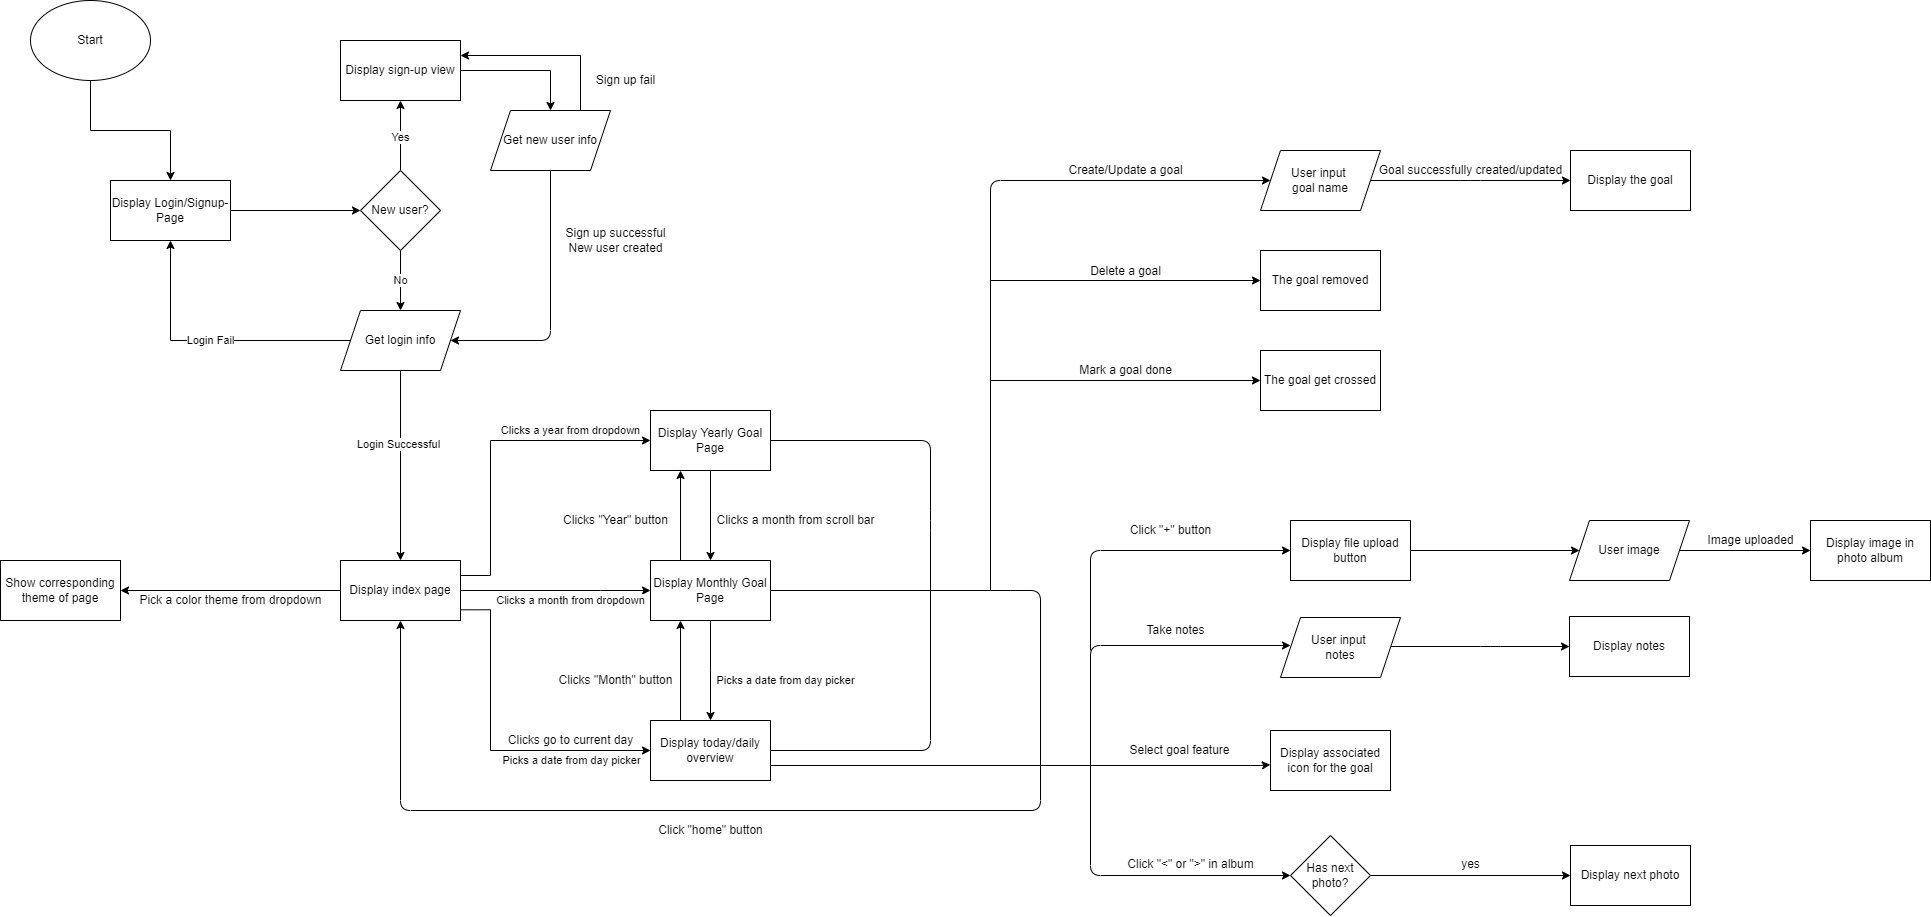

The diagram above was exported from draw.io. Its source (the exported page's mxGraphModel, read from the mxfile embedded in the PNG):
<mxGraphModel dx="345" dy="195" grid="1" gridSize="10" guides="1" tooltips="1" connect="1" arrows="1" fold="1" page="1" pageScale="1" pageWidth="1400" pageHeight="850" math="0" shadow="0">
  <root>
    <mxCell id="0" />
    <mxCell id="1" parent="0" />
    <mxCell id="7" style="edgeStyle=orthogonalEdgeStyle;rounded=0;orthogonalLoop=1;jettySize=auto;html=1;entryX=0.5;entryY=0;entryDx=0;entryDy=0;" parent="1" source="2" target="3" edge="1">
      <mxGeometry relative="1" as="geometry" />
    </mxCell>
    <mxCell id="2" value="Start" style="ellipse;whiteSpace=wrap;html=1;" parent="1" vertex="1">
      <mxGeometry x="60" y="40" width="120" height="80" as="geometry" />
    </mxCell>
    <mxCell id="8" style="edgeStyle=orthogonalEdgeStyle;rounded=0;orthogonalLoop=1;jettySize=auto;html=1;entryX=0;entryY=0.5;entryDx=0;entryDy=0;" parent="1" source="3" target="6" edge="1">
      <mxGeometry relative="1" as="geometry" />
    </mxCell>
    <mxCell id="3" value="Display Login/Signup-Page" style="rounded=0;whiteSpace=wrap;html=1;" parent="1" vertex="1">
      <mxGeometry x="140" y="220" width="120" height="60" as="geometry" />
    </mxCell>
    <mxCell id="10" style="edgeStyle=orthogonalEdgeStyle;rounded=0;orthogonalLoop=1;jettySize=auto;html=1;entryX=0.5;entryY=1;entryDx=0;entryDy=0;" parent="1" source="6" target="9" edge="1">
      <mxGeometry relative="1" as="geometry" />
    </mxCell>
    <mxCell id="13" value="Yes" style="edgeLabel;html=1;align=center;verticalAlign=middle;resizable=0;points=[];" parent="10" vertex="1" connectable="0">
      <mxGeometry x="-0.05" relative="1" as="geometry">
        <mxPoint as="offset" />
      </mxGeometry>
    </mxCell>
    <mxCell id="28" value="No" style="edgeStyle=orthogonalEdgeStyle;rounded=0;orthogonalLoop=1;jettySize=auto;html=1;entryX=0.5;entryY=0;entryDx=0;entryDy=0;" parent="1" source="6" target="20" edge="1">
      <mxGeometry relative="1" as="geometry" />
    </mxCell>
    <mxCell id="6" value="New user?" style="rhombus;whiteSpace=wrap;html=1;" parent="1" vertex="1">
      <mxGeometry x="390" y="210" width="80" height="80" as="geometry" />
    </mxCell>
    <mxCell id="15" style="edgeStyle=orthogonalEdgeStyle;rounded=0;orthogonalLoop=1;jettySize=auto;html=1;entryX=0.5;entryY=0;entryDx=0;entryDy=0;" parent="1" source="9" target="14" edge="1">
      <mxGeometry relative="1" as="geometry" />
    </mxCell>
    <mxCell id="9" value="Display sign-up view" style="rounded=0;whiteSpace=wrap;html=1;" parent="1" vertex="1">
      <mxGeometry x="370" y="80" width="120" height="60" as="geometry" />
    </mxCell>
    <mxCell id="14" value="Get new user info" style="shape=parallelogram;perimeter=parallelogramPerimeter;whiteSpace=wrap;html=1;fixedSize=1;" parent="1" vertex="1">
      <mxGeometry x="520" y="150" width="120" height="60" as="geometry" />
    </mxCell>
    <mxCell id="24" style="edgeStyle=orthogonalEdgeStyle;rounded=0;orthogonalLoop=1;jettySize=auto;html=1;entryX=0.5;entryY=0;entryDx=0;entryDy=0;" parent="1" source="20" target="23" edge="1">
      <mxGeometry relative="1" as="geometry" />
    </mxCell>
    <mxCell id="25" value="Login Successful" style="edgeLabel;html=1;align=center;verticalAlign=middle;resizable=0;points=[];" parent="24" vertex="1" connectable="0">
      <mxGeometry x="-0.225" y="-2" relative="1" as="geometry">
        <mxPoint as="offset" />
      </mxGeometry>
    </mxCell>
    <mxCell id="27" value="Login Fail" style="edgeStyle=orthogonalEdgeStyle;rounded=0;orthogonalLoop=1;jettySize=auto;html=1;entryX=0.5;entryY=1;entryDx=0;entryDy=0;" parent="1" source="20" target="3" edge="1">
      <mxGeometry relative="1" as="geometry" />
    </mxCell>
    <mxCell id="20" value="Get login info" style="shape=parallelogram;perimeter=parallelogramPerimeter;whiteSpace=wrap;html=1;fixedSize=1;" parent="1" vertex="1">
      <mxGeometry x="370" y="350" width="120" height="60" as="geometry" />
    </mxCell>
    <mxCell id="23" value="Display index page" style="rounded=0;whiteSpace=wrap;html=1;" parent="1" vertex="1">
      <mxGeometry x="370" y="600" width="120" height="60" as="geometry" />
    </mxCell>
    <mxCell id="36" style="edgeStyle=orthogonalEdgeStyle;rounded=0;orthogonalLoop=1;jettySize=auto;html=1;exitX=1;exitY=0.25;exitDx=0;exitDy=0;entryX=0;entryY=0.5;entryDx=0;entryDy=0;" parent="1" source="23" target="34" edge="1">
      <mxGeometry relative="1" as="geometry">
        <Array as="points">
          <mxPoint x="520" y="615" />
          <mxPoint x="520" y="480" />
        </Array>
        <mxPoint x="700" y="480" as="sourcePoint" />
        <mxPoint x="660" y="480" as="targetPoint" />
      </mxGeometry>
    </mxCell>
    <mxCell id="37" value="Clicks a year from dropdown" style="edgeLabel;html=1;align=center;verticalAlign=middle;resizable=0;points=[];" parent="36" vertex="1" connectable="0">
      <mxGeometry x="-0.36" y="-1" relative="1" as="geometry">
        <mxPoint x="79" y="-71" as="offset" />
      </mxGeometry>
    </mxCell>
    <mxCell id="38" style="edgeStyle=orthogonalEdgeStyle;rounded=0;orthogonalLoop=1;jettySize=auto;html=1;exitX=0.998;exitY=0.822;exitDx=0;exitDy=0;entryX=0;entryY=0.5;entryDx=0;entryDy=0;exitPerimeter=0;" parent="1" source="23" target="35" edge="1">
      <mxGeometry relative="1" as="geometry">
        <mxPoint x="490" y="650" as="sourcePoint" />
        <mxPoint x="680" y="755" as="targetPoint" />
        <Array as="points">
          <mxPoint x="520" y="649" />
          <mxPoint x="520" y="790" />
        </Array>
      </mxGeometry>
    </mxCell>
    <mxCell id="34" value="Display Yearly Goal Page" style="rounded=0;whiteSpace=wrap;html=1;" parent="1" vertex="1">
      <mxGeometry x="680" y="450" width="120" height="60" as="geometry" />
    </mxCell>
    <mxCell id="42" style="edgeStyle=orthogonalEdgeStyle;rounded=0;orthogonalLoop=1;jettySize=auto;html=1;exitX=1;exitY=0.5;exitDx=0;exitDy=0;entryX=0;entryY=0.5;entryDx=0;entryDy=0;" parent="1" source="23" target="57" edge="1">
      <mxGeometry relative="1" as="geometry">
        <mxPoint x="610" y="690" as="sourcePoint" />
        <mxPoint x="680" y="710" as="targetPoint" />
        <Array as="points">
          <mxPoint x="630" y="630" />
          <mxPoint x="630" y="630" />
        </Array>
      </mxGeometry>
    </mxCell>
    <mxCell id="43" value="Picks a date from day picker" style="edgeLabel;html=1;align=center;verticalAlign=middle;resizable=0;points=[];" parent="42" vertex="1" connectable="0">
      <mxGeometry x="-0.228" y="1" relative="1" as="geometry">
        <mxPoint x="37" y="171" as="offset" />
      </mxGeometry>
    </mxCell>
    <mxCell id="35" value="&lt;span&gt;Display today/daily overview&lt;/span&gt;" style="rounded=0;whiteSpace=wrap;html=1;" parent="1" vertex="1">
      <mxGeometry x="680" y="760" width="120" height="60" as="geometry" />
    </mxCell>
    <mxCell id="52" value="" style="edgeStyle=segmentEdgeStyle;endArrow=classic;html=1;exitX=0.5;exitY=1;exitDx=0;exitDy=0;entryX=1;entryY=0.5;entryDx=0;entryDy=0;" edge="1" parent="1" source="14" target="20">
      <mxGeometry width="50" height="50" relative="1" as="geometry">
        <mxPoint x="450" y="330" as="sourcePoint" />
        <mxPoint x="500" y="280" as="targetPoint" />
        <Array as="points">
          <mxPoint x="580" y="380" />
        </Array>
      </mxGeometry>
    </mxCell>
    <mxCell id="53" value="Sign up successful&lt;br&gt;New user created" style="text;html=1;align=center;verticalAlign=middle;resizable=0;points=[];autosize=1;strokeColor=none;fillColor=none;" vertex="1" parent="1">
      <mxGeometry x="585" y="265" width="120" height="30" as="geometry" />
    </mxCell>
    <mxCell id="54" style="edgeStyle=orthogonalEdgeStyle;rounded=0;orthogonalLoop=1;jettySize=auto;html=1;entryX=1;entryY=0.25;entryDx=0;entryDy=0;exitX=0.75;exitY=0;exitDx=0;exitDy=0;" edge="1" parent="1" source="14" target="9">
      <mxGeometry relative="1" as="geometry">
        <mxPoint x="500" y="120" as="sourcePoint" />
        <mxPoint x="590" y="160" as="targetPoint" />
        <Array as="points">
          <mxPoint x="610" y="95" />
        </Array>
      </mxGeometry>
    </mxCell>
    <mxCell id="55" value="Sign up fail" style="text;html=1;align=center;verticalAlign=middle;resizable=0;points=[];autosize=1;strokeColor=none;fillColor=none;" vertex="1" parent="1">
      <mxGeometry x="620" y="110" width="70" height="20" as="geometry" />
    </mxCell>
    <mxCell id="57" value="&lt;span style=&quot;font-family: &amp;#34;helvetica&amp;#34;&quot;&gt;Display Monthly Goal Page&lt;/span&gt;" style="whiteSpace=wrap;html=1;" vertex="1" parent="1">
      <mxGeometry x="680" y="600" width="120" height="60" as="geometry" />
    </mxCell>
    <mxCell id="58" value="Clicks go to current day" style="text;html=1;align=center;verticalAlign=middle;resizable=0;points=[];autosize=1;strokeColor=none;fillColor=none;" vertex="1" parent="1">
      <mxGeometry x="530" y="770" width="140" height="20" as="geometry" />
    </mxCell>
    <mxCell id="60" value="Clicks a month from dropdown" style="edgeLabel;html=1;align=center;verticalAlign=middle;resizable=0;points=[];" vertex="1" connectable="0" parent="1">
      <mxGeometry x="599.9999933862441" y="640" as="geometry" />
    </mxCell>
    <mxCell id="61" value="" style="endArrow=classic;html=1;exitX=0.5;exitY=1;exitDx=0;exitDy=0;entryX=0.5;entryY=0;entryDx=0;entryDy=0;" edge="1" parent="1" source="34" target="57">
      <mxGeometry width="50" height="50" relative="1" as="geometry">
        <mxPoint x="670" y="690" as="sourcePoint" />
        <mxPoint x="720" y="640" as="targetPoint" />
      </mxGeometry>
    </mxCell>
    <mxCell id="62" value="Clicks a month from scroll bar" style="text;html=1;align=center;verticalAlign=middle;resizable=0;points=[];autosize=1;strokeColor=none;fillColor=none;" vertex="1" parent="1">
      <mxGeometry x="740" y="550" width="170" height="20" as="geometry" />
    </mxCell>
    <mxCell id="63" value="" style="endArrow=classic;html=1;exitX=0.25;exitY=0;exitDx=0;exitDy=0;entryX=0.25;entryY=1;entryDx=0;entryDy=0;" edge="1" parent="1" source="57" target="34">
      <mxGeometry width="50" height="50" relative="1" as="geometry">
        <mxPoint x="670" y="690" as="sourcePoint" />
        <mxPoint x="720" y="640" as="targetPoint" />
      </mxGeometry>
    </mxCell>
    <mxCell id="64" value="Clicks &quot;Year&quot; button" style="text;html=1;align=center;verticalAlign=middle;resizable=0;points=[];autosize=1;strokeColor=none;fillColor=none;" vertex="1" parent="1">
      <mxGeometry x="585" y="550" width="120" height="20" as="geometry" />
    </mxCell>
    <mxCell id="65" style="edgeStyle=orthogonalEdgeStyle;rounded=0;orthogonalLoop=1;jettySize=auto;html=1;exitX=0.5;exitY=1;exitDx=0;exitDy=0;entryX=0.5;entryY=0;entryDx=0;entryDy=0;" edge="1" parent="1" source="57" target="35">
      <mxGeometry relative="1" as="geometry">
        <mxPoint x="499.76" y="659.3199999999999" as="sourcePoint" />
        <mxPoint x="690" y="765" as="targetPoint" />
        <Array as="points">
          <mxPoint x="740" y="710" />
          <mxPoint x="740" y="710" />
        </Array>
      </mxGeometry>
    </mxCell>
    <mxCell id="66" value="&lt;span style=&quot;font-size: 11px&quot;&gt;Picks a date from day picker&lt;/span&gt;" style="text;html=1;align=center;verticalAlign=middle;resizable=0;points=[];autosize=1;strokeColor=none;fillColor=none;" vertex="1" parent="1">
      <mxGeometry x="740" y="710" width="150" height="20" as="geometry" />
    </mxCell>
    <mxCell id="67" value="" style="endArrow=classic;html=1;entryX=0.25;entryY=1;entryDx=0;entryDy=0;exitX=0.25;exitY=0;exitDx=0;exitDy=0;" edge="1" parent="1" source="35" target="57">
      <mxGeometry width="50" height="50" relative="1" as="geometry">
        <mxPoint x="710" y="700" as="sourcePoint" />
        <mxPoint x="710" y="670" as="targetPoint" />
      </mxGeometry>
    </mxCell>
    <mxCell id="68" value="Clicks &quot;Month&quot; button" style="text;html=1;align=center;verticalAlign=middle;resizable=0;points=[];autosize=1;strokeColor=none;fillColor=none;" vertex="1" parent="1">
      <mxGeometry x="580" y="710" width="130" height="20" as="geometry" />
    </mxCell>
    <mxCell id="73" value="" style="endArrow=none;html=1;exitX=1;exitY=0.5;exitDx=0;exitDy=0;" edge="1" parent="1" source="34">
      <mxGeometry width="50" height="50" relative="1" as="geometry">
        <mxPoint x="740" y="660" as="sourcePoint" />
        <mxPoint x="960" y="630" as="targetPoint" />
        <Array as="points">
          <mxPoint x="960" y="480" />
          <mxPoint x="960" y="560" />
          <mxPoint x="960" y="630" />
        </Array>
      </mxGeometry>
    </mxCell>
    <mxCell id="74" value="" style="endArrow=none;html=1;exitX=1;exitY=0.5;exitDx=0;exitDy=0;" edge="1" parent="1" source="57">
      <mxGeometry width="50" height="50" relative="1" as="geometry">
        <mxPoint x="740" y="660" as="sourcePoint" />
        <mxPoint x="1040" y="630" as="targetPoint" />
      </mxGeometry>
    </mxCell>
    <mxCell id="75" value="" style="endArrow=none;html=1;exitX=1;exitY=0.5;exitDx=0;exitDy=0;" edge="1" parent="1" source="35">
      <mxGeometry width="50" height="50" relative="1" as="geometry">
        <mxPoint x="810.0000000000002" y="490" as="sourcePoint" />
        <mxPoint x="960" y="630" as="targetPoint" />
        <Array as="points">
          <mxPoint x="960" y="790" />
          <mxPoint x="960" y="630" />
        </Array>
      </mxGeometry>
    </mxCell>
    <mxCell id="77" value="" style="edgeStyle=segmentEdgeStyle;endArrow=classic;html=1;entryX=0.5;entryY=1;entryDx=0;entryDy=0;" edge="1" parent="1" target="23">
      <mxGeometry width="50" height="50" relative="1" as="geometry">
        <mxPoint x="1040" y="630" as="sourcePoint" />
        <mxPoint x="420" y="840.7017115542764" as="targetPoint" />
        <Array as="points">
          <mxPoint x="1070" y="630" />
          <mxPoint x="1070" y="850" />
          <mxPoint x="430" y="850" />
        </Array>
      </mxGeometry>
    </mxCell>
    <mxCell id="78" value="Click &quot;home&quot; button" style="text;html=1;align=center;verticalAlign=middle;resizable=0;points=[];autosize=1;strokeColor=none;fillColor=none;" vertex="1" parent="1">
      <mxGeometry x="680" y="860" width="120" height="20" as="geometry" />
    </mxCell>
    <mxCell id="79" value="" style="edgeStyle=segmentEdgeStyle;endArrow=classic;html=1;exitX=0;exitY=0.5;exitDx=0;exitDy=0;entryX=1;entryY=0.5;entryDx=0;entryDy=0;" edge="1" parent="1" source="23" target="80">
      <mxGeometry width="50" height="50" relative="1" as="geometry">
        <mxPoint x="340" y="670" as="sourcePoint" />
        <mxPoint x="260" y="630" as="targetPoint" />
      </mxGeometry>
    </mxCell>
    <mxCell id="80" value="Show corresponding theme of page" style="whiteSpace=wrap;html=1;" vertex="1" parent="1">
      <mxGeometry x="30" y="600" width="120" height="60" as="geometry" />
    </mxCell>
    <mxCell id="81" value="Pick a color theme from dropdown" style="text;html=1;align=center;verticalAlign=middle;resizable=0;points=[];autosize=1;strokeColor=none;fillColor=none;" vertex="1" parent="1">
      <mxGeometry x="160" y="630" width="200" height="20" as="geometry" />
    </mxCell>
    <mxCell id="82" value="Display the goal" style="whiteSpace=wrap;html=1;" vertex="1" parent="1">
      <mxGeometry x="1600" y="190" width="120" height="60" as="geometry" />
    </mxCell>
    <mxCell id="83" value="" style="edgeStyle=segmentEdgeStyle;endArrow=classic;html=1;entryX=0;entryY=0.5;entryDx=0;entryDy=0;exitX=1;exitY=0.5;exitDx=0;exitDy=0;" edge="1" parent="1" source="84" target="82">
      <mxGeometry width="50" height="50" relative="1" as="geometry">
        <mxPoint x="1015" y="240" as="sourcePoint" />
        <mxPoint x="1015" y="320" as="targetPoint" />
        <Array as="points">
          <mxPoint x="1500" y="220" />
          <mxPoint x="1500" y="220" />
        </Array>
      </mxGeometry>
    </mxCell>
    <mxCell id="84" value="User input &lt;br&gt;goal name" style="shape=parallelogram;perimeter=parallelogramPerimeter;whiteSpace=wrap;html=1;fixedSize=1;" vertex="1" parent="1">
      <mxGeometry x="1290" y="190" width="120" height="60" as="geometry" />
    </mxCell>
    <mxCell id="88" value="" style="html=1;entryX=0;entryY=0.5;entryDx=0;entryDy=0;" edge="1" parent="1" target="84">
      <mxGeometry width="50" height="50" relative="1" as="geometry">
        <mxPoint x="1020" y="630" as="sourcePoint" />
        <mxPoint x="1020" y="190" as="targetPoint" />
        <Array as="points">
          <mxPoint x="1020" y="220" />
        </Array>
      </mxGeometry>
    </mxCell>
    <mxCell id="89" value="Goal successfully created/updated" style="text;html=1;align=center;verticalAlign=middle;resizable=0;points=[];autosize=1;strokeColor=none;fillColor=none;" vertex="1" parent="1">
      <mxGeometry x="1400" y="200" width="200" height="20" as="geometry" />
    </mxCell>
    <mxCell id="90" value="Create/Update a goal" style="text;html=1;align=center;verticalAlign=middle;resizable=0;points=[];autosize=1;strokeColor=none;fillColor=none;" vertex="1" parent="1">
      <mxGeometry x="1090" y="200" width="130" height="20" as="geometry" />
    </mxCell>
    <mxCell id="91" value="" style="endArrow=classic;html=1;entryX=0;entryY=0.5;entryDx=0;entryDy=0;" edge="1" parent="1" target="93">
      <mxGeometry width="50" height="50" relative="1" as="geometry">
        <mxPoint x="1020" y="320" as="sourcePoint" />
        <mxPoint x="1290" y="320" as="targetPoint" />
      </mxGeometry>
    </mxCell>
    <mxCell id="92" value="Delete a goal" style="text;html=1;align=center;verticalAlign=middle;resizable=0;points=[];autosize=1;strokeColor=none;fillColor=none;" vertex="1" parent="1">
      <mxGeometry x="1110" y="301" width="90" height="20" as="geometry" />
    </mxCell>
    <mxCell id="93" value="The goal removed" style="whiteSpace=wrap;html=1;" vertex="1" parent="1">
      <mxGeometry x="1290" y="290" width="120" height="60" as="geometry" />
    </mxCell>
    <mxCell id="94" value="" style="endArrow=classic;html=1;entryX=0;entryY=0.5;entryDx=0;entryDy=0;" edge="1" parent="1" target="96">
      <mxGeometry width="50" height="50" relative="1" as="geometry">
        <mxPoint x="1020" y="420" as="sourcePoint" />
        <mxPoint x="1290" y="420" as="targetPoint" />
      </mxGeometry>
    </mxCell>
    <mxCell id="95" value="Mark a goal done" style="text;html=1;align=center;verticalAlign=middle;resizable=0;points=[];autosize=1;strokeColor=none;fillColor=none;" vertex="1" parent="1">
      <mxGeometry x="1100" y="400" width="110" height="20" as="geometry" />
    </mxCell>
    <mxCell id="96" value="The goal get crossed" style="whiteSpace=wrap;html=1;" vertex="1" parent="1">
      <mxGeometry x="1290" y="390" width="120" height="60" as="geometry" />
    </mxCell>
    <mxCell id="97" value="" style="edgeStyle=elbowEdgeStyle;elbow=horizontal;endArrow=classic;html=1;exitX=1;exitY=0.75;exitDx=0;exitDy=0;entryX=-0.001;entryY=0.57;entryDx=0;entryDy=0;entryPerimeter=0;" edge="1" parent="1" source="35" target="99">
      <mxGeometry width="50" height="50" relative="1" as="geometry">
        <mxPoint x="940" y="790.8888346354166" as="sourcePoint" />
        <mxPoint x="1290" y="790" as="targetPoint" />
        <Array as="points">
          <mxPoint x="1290" y="800" />
          <mxPoint x="1250" y="805" />
          <mxPoint x="1180" y="800" />
          <mxPoint x="1060" y="780" />
        </Array>
      </mxGeometry>
    </mxCell>
    <mxCell id="98" value="Select goal feature" style="text;html=1;align=center;verticalAlign=middle;resizable=0;points=[];autosize=1;strokeColor=none;fillColor=none;" vertex="1" parent="1">
      <mxGeometry x="1149" y="780" width="120" height="20" as="geometry" />
    </mxCell>
    <mxCell id="99" value="Display associated icon for the goal" style="whiteSpace=wrap;html=1;" vertex="1" parent="1">
      <mxGeometry x="1300" y="770" width="120" height="60" as="geometry" />
    </mxCell>
    <mxCell id="100" value="Display notes" style="whiteSpace=wrap;html=1;" vertex="1" parent="1">
      <mxGeometry x="1599" y="656" width="120" height="60" as="geometry" />
    </mxCell>
    <mxCell id="101" value="" style="edgeStyle=segmentEdgeStyle;endArrow=classic;html=1;entryX=0;entryY=0.5;entryDx=0;entryDy=0;exitX=1;exitY=0.5;exitDx=0;exitDy=0;" edge="1" parent="1" target="100">
      <mxGeometry width="50" height="50" relative="1" as="geometry">
        <mxPoint x="1420" y="686" as="sourcePoint" />
        <mxPoint x="1035" y="786" as="targetPoint" />
        <Array as="points">
          <mxPoint x="1520" y="686" />
          <mxPoint x="1520" y="686" />
        </Array>
      </mxGeometry>
    </mxCell>
    <mxCell id="102" value="User input &lt;br&gt;notes" style="shape=parallelogram;perimeter=parallelogramPerimeter;whiteSpace=wrap;html=1;fixedSize=1;" vertex="1" parent="1">
      <mxGeometry x="1310" y="657" width="120" height="60" as="geometry" />
    </mxCell>
    <mxCell id="104" value="" style="edgeStyle=segmentEdgeStyle;endArrow=classic;html=1;entryX=0;entryY=0.5;entryDx=0;entryDy=0;" edge="1" parent="1">
      <mxGeometry width="50" height="50" relative="1" as="geometry">
        <mxPoint x="1120" y="805" as="sourcePoint" />
        <mxPoint x="1320.0000000000002" y="685" as="targetPoint" />
        <Array as="points">
          <mxPoint x="1120" y="685" />
        </Array>
      </mxGeometry>
    </mxCell>
    <mxCell id="105" value="Take notes" style="text;html=1;align=center;verticalAlign=middle;resizable=0;points=[];autosize=1;strokeColor=none;fillColor=none;" vertex="1" parent="1">
      <mxGeometry x="1170" y="660" width="70" height="20" as="geometry" />
    </mxCell>
    <mxCell id="106" value="" style="edgeStyle=segmentEdgeStyle;endArrow=classic;html=1;entryX=0;entryY=0.5;entryDx=0;entryDy=0;" edge="1" parent="1" target="108">
      <mxGeometry width="50" height="50" relative="1" as="geometry">
        <mxPoint x="1120" y="690" as="sourcePoint" />
        <mxPoint x="1320" y="590" as="targetPoint" />
        <Array as="points">
          <mxPoint x="1120" y="590" />
        </Array>
      </mxGeometry>
    </mxCell>
    <mxCell id="107" value="Click &quot;+&quot; button" style="text;html=1;align=center;verticalAlign=middle;resizable=0;points=[];autosize=1;strokeColor=none;fillColor=none;" vertex="1" parent="1">
      <mxGeometry x="1150" y="560" width="100" height="20" as="geometry" />
    </mxCell>
    <mxCell id="108" value="Display file upload button" style="whiteSpace=wrap;html=1;" vertex="1" parent="1">
      <mxGeometry x="1320" y="560" width="120" height="60" as="geometry" />
    </mxCell>
    <mxCell id="116" value="" style="edgeStyle=none;html=1;" edge="1" parent="1" source="111" target="115">
      <mxGeometry relative="1" as="geometry" />
    </mxCell>
    <mxCell id="111" value="User image" style="shape=parallelogram;perimeter=parallelogramPerimeter;whiteSpace=wrap;html=1;fixedSize=1;" vertex="1" parent="1">
      <mxGeometry x="1599" y="560" width="120" height="60" as="geometry" />
    </mxCell>
    <mxCell id="112" value="" style="endArrow=classic;html=1;exitX=1;exitY=0.5;exitDx=0;exitDy=0;" edge="1" parent="1" source="108" target="111">
      <mxGeometry width="50" height="50" relative="1" as="geometry">
        <mxPoint x="1460" y="630" as="sourcePoint" />
        <mxPoint x="1510" y="580" as="targetPoint" />
      </mxGeometry>
    </mxCell>
    <mxCell id="115" value="Display image in photo album" style="whiteSpace=wrap;html=1;" vertex="1" parent="1">
      <mxGeometry x="1840" y="560" width="120" height="60" as="geometry" />
    </mxCell>
    <mxCell id="117" value="Image uploaded" style="text;html=1;align=center;verticalAlign=middle;resizable=0;points=[];autosize=1;strokeColor=none;fillColor=none;" vertex="1" parent="1">
      <mxGeometry x="1730" y="570" width="100" height="20" as="geometry" />
    </mxCell>
    <mxCell id="118" value="" style="edgeStyle=segmentEdgeStyle;endArrow=classic;html=1;entryX=0;entryY=0.5;entryDx=0;entryDy=0;" edge="1" parent="1" target="119">
      <mxGeometry width="50" height="50" relative="1" as="geometry">
        <mxPoint x="1120" y="805" as="sourcePoint" />
        <mxPoint x="1290" y="915" as="targetPoint" />
        <Array as="points">
          <mxPoint x="1120" y="915" />
        </Array>
      </mxGeometry>
    </mxCell>
    <mxCell id="122" value="" style="edgeStyle=none;html=1;" edge="1" parent="1" source="119" target="121">
      <mxGeometry relative="1" as="geometry" />
    </mxCell>
    <mxCell id="119" value="Has next photo?" style="rhombus;whiteSpace=wrap;html=1;" vertex="1" parent="1">
      <mxGeometry x="1320" y="875" width="80" height="80" as="geometry" />
    </mxCell>
    <mxCell id="120" value="Click &quot;&amp;lt;&quot; or &quot;&amp;gt;&quot; in album" style="text;html=1;align=center;verticalAlign=middle;resizable=0;points=[];autosize=1;strokeColor=none;fillColor=none;" vertex="1" parent="1">
      <mxGeometry x="1150" y="894" width="140" height="20" as="geometry" />
    </mxCell>
    <mxCell id="121" value="Display next photo" style="whiteSpace=wrap;html=1;" vertex="1" parent="1">
      <mxGeometry x="1600" y="885" width="120" height="60" as="geometry" />
    </mxCell>
    <mxCell id="123" value="yes" style="text;html=1;align=center;verticalAlign=middle;resizable=0;points=[];autosize=1;strokeColor=none;fillColor=none;" vertex="1" parent="1">
      <mxGeometry x="1485" y="894" width="30" height="20" as="geometry" />
    </mxCell>
  </root>
</mxGraphModel>